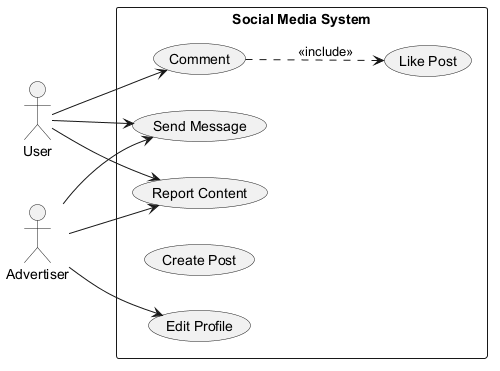

The diagram above was rendered by PlantUML. Its source (embedded in the PNG):
@startuml
skinparam backgroundColor #FFFFFF
skinparam classBackgroundColor #F3E5F5
skinparam classBorderColor #6A1B9A
left to right direction
actor "User" as User
actor "Advertiser" as Advertiser
rectangle "Social Media System" {
  usecase "Comment" as UC_Comment
  usecase "Send Message" as UC_SendMessage
  usecase "Edit Profile" as UC_EditProfile
  usecase "Create Post" as UC_CreatePost
  usecase "Like Post" as UC_LikePost
  usecase "Report Content" as UC_ReportContent
}
User --> UC_Comment
User --> UC_ReportContent
User --> UC_SendMessage
Advertiser --> UC_SendMessage
Advertiser --> UC_ReportContent
Advertiser --> UC_EditProfile
UC_Comment ..> UC_LikePost : <<include>>
@enduml